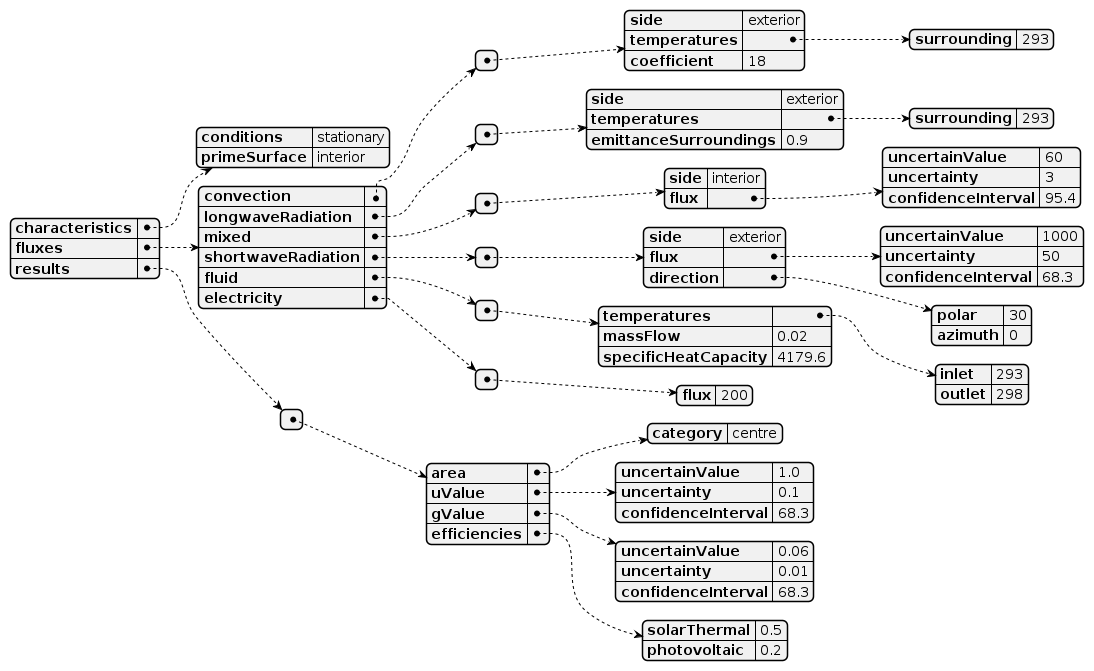

The diagram above was rendered by PlantUML. Its source (embedded in the PNG):
@startjson semiTransparentBipvtCalorimetric
{
  "characteristics": {
    "conditions": "stationary",
    "primeSurface": "interior"
  },
  "fluxes": {
    "convection": [
      {
        "side": "exterior",
        "temperatures": {
          "surrounding": 293
        },
        "coefficient": 18
      }
    ],
    "longwaveRadiation": [
      {
        "side": "exterior",
        "temperatures": {
          "surrounding": 293
        },
        "emittanceSurroundings": 0.9
      }
    ],
    "mixed": [
      {
        "side": "interior",
        "flux": {
          "uncertainValue": 60,
          "uncertainty": 3,
          "confidenceInterval": 95.4
        }
      }
    ],
    "shortwaveRadiation": [
      {
        "side": "exterior",
        "flux": {
          "uncertainValue": 1000,
          "uncertainty": 50,
          "confidenceInterval": 68.3
        },
        "direction": {
          "polar": 30,
          "azimuth": 0
        }
      }
    ],
    "fluid": [
      {
        "temperatures": {
          "inlet": 293,
          "outlet": 298
        },
        "massFlow": 0.02,
        "specificHeatCapacity": 4179.6
      }
    ],
    "electricity": [
      {
        "flux": 200
      }
    ]
  },
  "results": [
    {
      "area": {
        "category": "centre"
      },
      "uValue": {
        "uncertainValue": 1.0,
        "uncertainty": 0.1,
        "confidenceInterval": 68.3
      },
      "gValue": {
        "uncertainValue": 0.06,
        "uncertainty": 0.01,
        "confidenceInterval": 68.3
      },
      "efficiencies": {
        "solarThermal": 0.5,
        "photovoltaic": 0.2
      }
    }
  ]
}
@endjson